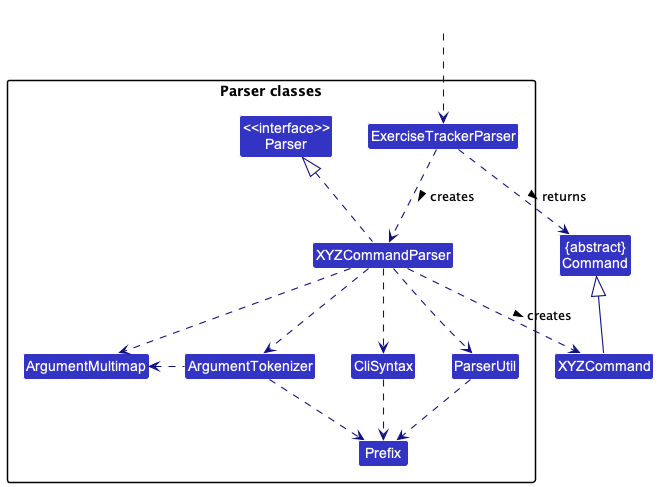

The diagram above was rendered by PlantUML. Its source (embedded in the PNG):
@startuml
!include style.puml
skinparam arrowThickness 1.1
skinparam arrowColor LOGIC_COLOR_T4
skinparam classBackgroundColor LOGIC_COLOR

Class "{abstract}\nCommand" as Command
Class XYZCommand

package "Parser classes"{
Class "<<interface>>\nParser" as Parser
Class ExerciseTrackerParser
Class XYZCommandParser
Class CliSyntax
Class ParserUtil
Class ArgumentMultimap
Class ArgumentTokenizer
Class Prefix
}

Class HiddenOutside #FFFFFF
HiddenOutside ..> ExerciseTrackerParser

ExerciseTrackerParser .down.> XYZCommandParser: creates >

XYZCommandParser ..> XYZCommand : creates >
ExerciseTrackerParser ..> Command : returns >
XYZCommandParser .up.|> Parser
XYZCommandParser ..> ArgumentMultimap
XYZCommandParser ..> ArgumentTokenizer
ArgumentTokenizer .left.> ArgumentMultimap
XYZCommandParser ..> CliSyntax
CliSyntax ..> Prefix
XYZCommandParser ..> ParserUtil
ParserUtil .down.> Prefix
ArgumentTokenizer .down.> Prefix
XYZCommand -up-|> Command
@enduml